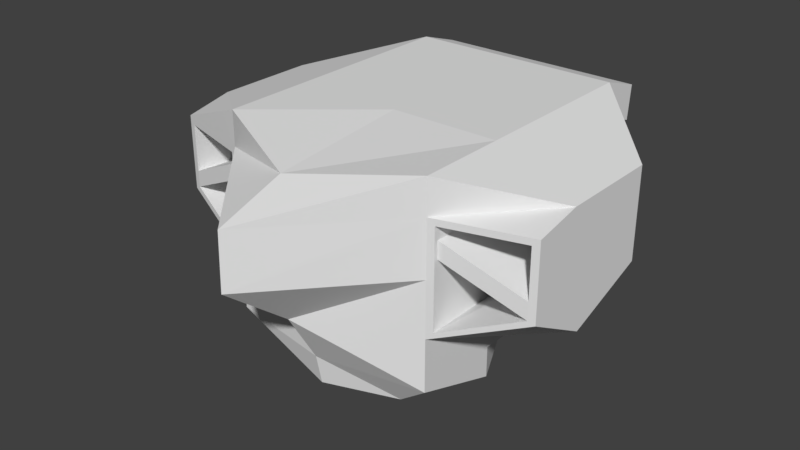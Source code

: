 # Source: viper-body.blend  (saved by Blender 2.79.0; exported with 4.5.12 LTS)
import bpy
from mathutils import Matrix  # noqa: F401  (used for matrix-valued properties, if any)

bpy.ops.wm.read_factory_settings(use_empty=True)
scene = bpy.context.scene
scene.name = 'Scene'

# ---- collections
col_collection_1 = bpy.data.collections.new('Collection 1'); scene.collection.children.link(col_collection_1)

# ---- materials (node trees are filled in below, after node groups)
mat_material = bpy.data.materials.new('Material')
mat_material.alpha_threshold = 0.0
mat_material.use_transparent_shadow = False
mat_material.roughness = 0.5
mat_material.line_color = (0.0, 0.0, 0.0, 1.0)

# ---- material node trees

# ---- world
world_world = bpy.data.worlds.new('World'); scene.world = world_world
world_world.color = (0.05088, 0.05088, 0.05088)
world_world.use_sun_shadow = False
world_world.sun_shadow_jitter_overblur = 0.0
world_world.cycles.sampling_method = 'MANUAL'

# ---- meshes
me_cube = bpy.data.meshes.new('Cube')
me_cube.from_pydata([(0.966, 1.612, -0.5632), (0.966, -0.4715, -0.5632), (-0.966, -0.4715, -0.5632), (-0.966, 1.612, -0.5632), (1.469, 2.154, 0.5824), (1.469, -0.6512, 0.5824), (-1.469, -0.6512, 0.5824), (-1.469, 2.154, 0.5824), (1.469, 0.5702, -0.5632), (2.824e-07, 2.154, -0.5632), (1.469, 2.154, -0.1383), (1.972e-08, -0.8134, -0.5632), (1.469, -0.6512, -0.1383), (-1.469, 0.5702, -0.5632), (-1.469, -0.6512, -0.1383), (-1.469, 2.154, -0.1383), (1.469, 0.5702, 0.5824), (3.699e-07, 2.154, 0.5824), (-7.682e-07, -1.324, 0.5824), (-1.469, 0.5702, 0.5824), (3.699e-07, 2.154, -0.1383), (-1.469, 0.5702, -0.1383), (-4.18e-07, -0.9009, -0.1383), (1.469, 0.5702, -0.1383), (1.073e-07, 0.5702, -0.5632), (1.469, -0.6512, 2.102), (-1.469, 2.967, 2.102), (-7.682e-07, -2.246, 2.102), (-1.469, -0.6512, 2.102), (1.469, 2.967, 2.102), (-2.672, 0.5702, 0.5824), (-2.672, 1.737, 0.9919), (-2.672, -0.3118, 1.076), (-2.672, 1.737, 2.102), (-2.672, 0.5702, 2.102), (-2.672, -0.3118, 2.102), (2.672, 0.5702, 0.5824), (2.672, -0.3118, 1.076), (2.672, 1.737, 0.9919), (2.672, -0.3118, 2.102), (2.672, 0.5702, 2.102), (2.672, 1.737, 2.102), (-1.469, 0.5702, 2.58), (-2.672, 0.5702, 2.231), (1.469, 0.5702, 2.58), (1.469, -0.6512, 2.58), (3.699e-07, 3.014, 2.58), (-1.469, 3.014, 2.58), (-7.682e-07, -1.324, 2.416), (-1.469, -0.6512, 2.58), (1.469, 3.014, 2.58), (-1.992e-07, 0.5702, 2.58), (2.672, 0.3349, 2.231), (-2.672, 1.737, 2.231), (-2.672, 0.3349, 2.231), (2.672, 0.5702, 2.231), (2.672, 1.737, 2.231), (-1.72, 2.073, 1.342), (-7.682e-07, -2.269, 1.342), (1.469, -0.6512, 1.342), (1.72, 2.073, 1.342), (-1.469, -0.6512, 1.342), (-2.672, 1.737, 1.342), (-2.672, 0.5702, 1.342), (-2.672, -0.3118, 1.342), (2.672, -0.3118, 1.342), (2.672, 1.737, 1.342), (2.672, 0.5702, 1.342), (-1.559, -0.6257, 1.355), (-1.559, -0.6257, 2.0), (-2.582, -0.3373, 1.355), (-2.582, -0.3373, 2.0), (-1.559, -0.6257, 0.7091), (-2.582, -0.3373, 1.128), (1.559, -0.6257, 1.353), (1.559, -0.6257, 2.016), (2.582, -0.3373, 2.016), (2.582, -0.3373, 1.353), (1.559, -0.6257, 0.6898), (2.582, -0.3373, 1.12), (-1.559, 1.256, 1.355), (-1.559, 1.256, 2.0), (-2.273, 1.544, 1.355), (-2.273, 1.544, 2.0), (-1.559, 1.256, 0.7091), (-2.273, 1.544, 1.128), (1.559, 1.256, 1.353), (1.559, 1.256, 2.016), (2.273, 1.544, 2.016), (2.273, 1.544, 1.353), (1.559, 1.256, 0.6898), (2.273, 1.544, 1.12), (1.405, -0.6088, 1.667), (1.405, -0.6088, 1.9), (1.405, 1.544, 1.61), (1.405, 1.544, 1.842), (-1.533, -0.525, 1.618), (-1.533, -0.525, 1.844), (-1.533, 1.544, 1.844), (-1.533, 1.544, 1.618), (-0.7344, 2.154, 0.5824), (0.7344, 2.154, 0.5824), (-1.72, 1.992, 0.8974), (-0.7344, 2.967, 2.102), (0.7344, 2.967, 2.102), (1.72, 2.334, 1.787), (3.699e-07, 2.224, 0.9623), (-2.672, 1.737, 1.167), (-2.071, 1.945, 0.7871), (-2.071, 2.238, 2.102), (2.672, 1.737, 1.722), (2.071, 1.945, 0.7871), (2.071, 2.238, 2.102), (-1.72, 2.334, 1.787), (1.72, 1.992, 0.8974), (3.699e-07, 2.744, 1.722), (-2.672, 1.737, 1.722), (2.672, 1.737, 1.167), (2.425, 1.747, 1.342), (-2.425, 1.747, 1.342), (0.86, 2.3, 1.342), (-0.86, 2.3, 1.342), (-0.86, 1.992, 0.8974), (0.86, 1.992, 0.8974), (-2.425, 1.878, 1.787), (2.071, 1.98, 1.065), (2.425, 1.878, 1.787), (-2.071, 1.98, 1.065), (0.7344, 2.744, 1.722), (-0.7344, 2.744, 1.722), (1.469, 3.57, 1.906), (1.469, 3.616, 2.384), (-0.7344, 3.57, 1.906), (-1.469, 3.57, 1.906), (0.7344, 3.57, 1.906), (5.7e-07, 3.57, 1.906), (5.7e-07, 3.616, 2.384), (-1.469, 3.616, 2.384), (0.7344, 3.242, 1.844), (-0.7344, 3.242, 1.844)], [], [(24, 11, 2, 13), (129, 113, 26, 103), (23, 16, 5, 12), (22, 18, 6, 14), (21, 19, 7, 15), (20, 9, 3, 15), (17, 20, 15, 7, 100), (4, 10, 20, 17, 101), (10, 0, 9, 20), (13, 21, 15, 3), (2, 14, 21, 13), (14, 6, 19, 21), (11, 22, 14, 2), (1, 12, 22, 11), (12, 5, 18, 22), (8, 23, 12, 1), (0, 10, 23, 8), (10, 4, 16, 23), (16, 4, 111, 38, 36), (7, 19, 30, 31, 108), (58, 59, 25, 27), (9, 24, 13, 3), (0, 8, 24, 9), (8, 1, 11, 24), (29, 104, 134, 130), (34, 35, 54, 43), (41, 112, 29, 50, 56), (39, 40, 55, 52), (33, 34, 43, 53), (47, 46, 136, 137), (61, 58, 27, 28), (25, 39, 52, 45), (62, 63, 34, 33, 116), (63, 64, 35, 34), (127, 108, 31, 107), (35, 28, 49, 54), (19, 6, 32, 30), (67, 66, 110, 41, 40), (65, 67, 40, 39), (126, 112, 41, 110), (6, 61, 68, 72), (27, 25, 45, 48), (5, 16, 36, 37), (51, 42, 49, 48), (44, 51, 48, 45), (50, 46, 51, 44), (46, 47, 42, 51), (49, 42, 43, 54), (44, 45, 52, 55), (42, 47, 53, 43), (50, 44, 55, 56), (40, 41, 56, 55), (103, 26, 133, 132), (28, 27, 48, 49), (26, 109, 33, 53, 47), (32, 6, 72, 73), (125, 118, 66, 117), (37, 36, 67, 65), (36, 38, 117, 66, 67), (35, 64, 70, 71), (124, 119, 62, 116), (30, 32, 64, 63), (31, 30, 63, 62, 107), (6, 18, 58, 61), (18, 5, 59, 58), (122, 102, 57, 121), (65, 39, 76, 77), (37, 65, 77, 79), (59, 5, 78, 74), (73, 72, 84, 85), (76, 75, 87, 88), (74, 78, 90, 86), (28, 35, 71, 69), (64, 32, 73, 70), (61, 28, 69, 68), (69, 71, 83, 81), (75, 74, 86, 87), (82, 70, 97, 98), (25, 59, 74, 75), (5, 37, 79, 78), (39, 25, 75, 76), (84, 80, 85), (83, 80, 81), (85, 80, 83, 82), (87, 86, 88), (88, 86, 91, 89), (91, 86, 90), (77, 89, 95, 93), (68, 69, 81, 80), (77, 76, 88, 89), (72, 68, 80, 84), (71, 70, 82, 83), (78, 79, 91, 90), (92, 93, 95, 94), (79, 77, 93, 92), (89, 91, 94, 95), (91, 79, 92, 94), (97, 96, 99, 98), (85, 82, 98, 99), (70, 73, 96, 97), (73, 85, 99, 96), (17, 100, 122, 106), (100, 7, 102, 122), (114, 123, 120, 60), (4, 101, 123, 114), (101, 17, 106, 123), (109, 124, 116, 33), (26, 113, 124, 109), (113, 57, 119, 124), (111, 125, 117, 38), (4, 114, 125, 111), (114, 60, 118, 125), (118, 126, 110, 66), (60, 105, 126, 118), (105, 29, 112, 126), (119, 127, 107, 62), (57, 102, 127, 119), (102, 7, 108, 127), (105, 128, 104, 29), (60, 120, 128, 105), (26, 47, 137, 133), (121, 57, 113, 129), (135, 132, 133, 137, 136), (130, 134, 135, 136, 131), (46, 50, 131, 136), (123, 106, 122, 121, 129, 115, 128, 120), (104, 128, 138, 134), (50, 29, 130, 131), (129, 103, 132, 139), (135, 134, 138, 128, 115, 129, 139, 132)])
me_cube.materials.append(mat_material)
me_cube.use_remesh_preserve_volume = False
me_cube.use_remesh_preserve_attributes = False
me_cube.use_mirror_vertex_groups = False
me_cube.update()
me_cylinder = bpy.data.meshes.new('Cylinder')
me_cylinder.from_pydata([(1.119e-08, 0.7911, -0.2195), (1.119e-08, 0.7911, 0.2195), (0.1543, 0.7759, -0.2195), (0.1543, 0.7759, 0.2195), (0.3027, 0.7308, -0.2195), (0.3027, 0.7308, 0.2195), (0.4395, 0.6577, -0.2195), (0.4395, 0.6577, 0.2195), (0.5594, 0.5594, -0.2195), (0.5594, 0.5594, 0.2195), (0.6577, 0.4395, -0.2195), (0.6577, 0.4395, 0.2195), (0.7308, 0.3027, -0.2195), (0.7308, 0.3027, 0.2195), (0.7759, 0.1543, -0.2195), (0.7759, 0.1543, 0.2195), (0.7911, 1.263e-07, -0.2195), (0.7911, 1.263e-07, 0.2195), (0.7759, -0.1543, -0.2195), (0.7759, -0.1543, 0.2195), (0.7308, -0.3027, -0.2195), (0.7308, -0.3027, 0.2195), (0.6577, -0.4395, -0.2195), (0.6577, -0.4395, 0.2195), (0.5594, -0.5594, -0.2195), (0.5594, -0.5594, 0.2195), (0.4395, -0.6577, -0.2195), (0.4395, -0.6577, 0.2195), (0.3027, -0.7308, -0.2195), (0.3027, -0.7308, 0.2195), (0.1543, -0.7759, -0.2195), (0.1543, -0.7759, 0.2195), (-2.466e-07, -0.7911, -0.2195), (-2.466e-07, -0.7911, 0.2195), (-0.1543, -0.7759, -0.2195), (-0.1543, -0.7759, 0.2195), (-0.3027, -0.7308, -0.2195), (-0.3027, -0.7308, 0.2195), (-0.4395, -0.6577, -0.2195), (-0.4395, -0.6577, 0.2195), (-0.5594, -0.5594, -0.2195), (-0.5594, -0.5594, 0.2195), (-0.6577, -0.4395, -0.2195), (-0.6577, -0.4395, 0.2195), (-0.7308, -0.3027, -0.2195), (-0.7308, -0.3027, 0.2195), (-0.7759, -0.1543, -0.2195), (-0.7759, -0.1543, 0.2195), (-0.7911, 8.304e-07, -0.2195), (-0.7911, 8.304e-07, 0.2195), (-0.7759, 0.1543, -0.2195), (-0.7759, 0.1543, 0.2195), (-0.7308, 0.3027, -0.2195), (-0.7308, 0.3027, 0.2195), (-0.6577, 0.4395, -0.2195), (-0.6577, 0.4395, 0.2195), (-0.5594, 0.5594, -0.2195), (-0.5594, 0.5594, 0.2195), (-0.4395, 0.6577, -0.2195), (-0.4395, 0.6577, 0.2195), (-0.3027, 0.7308, -0.2195), (-0.3027, 0.7308, 0.2195), (-0.1543, 0.7759, -0.2195), (-0.1543, 0.7759, 0.2195), (0.1023, 0.5142, 1.034), (3.772e-08, 0.5243, 1.034), (0.2006, 0.4844, 1.034), (0.2913, 0.4359, 1.034), (0.3707, 0.3707, 1.034), (0.4359, 0.2913, 1.034), (0.4844, 0.2006, 1.034), (0.5142, 0.1023, 1.034), (0.5243, 1.754e-07, 1.034), (0.5142, -0.1023, 1.034), (0.4844, -0.2006, 1.034), (0.4359, -0.2913, 1.034), (0.3707, -0.3707, 1.034), (0.2913, -0.4359, 1.034), (0.2006, -0.4844, 1.034), (0.1023, -0.5142, 1.034), (-1.331e-07, -0.5243, 1.034), (-0.1023, -0.5142, 1.034), (-0.2006, -0.4844, 1.034), (-0.2913, -0.4359, 1.034), (-0.3707, -0.3707, 1.034), (-0.4359, -0.2913, 1.034), (-0.4844, -0.2006, 1.034), (-0.5142, -0.1023, 1.034), (-0.5243, 6.421e-07, 1.034), (-0.5142, 0.1023, 1.034), (-0.4844, 0.2006, 1.034), (-0.4359, 0.2913, 1.034), (-0.3707, 0.3707, 1.034), (-0.2913, 0.4359, 1.034), (-0.2006, 0.4844, 1.034), (-0.1023, 0.5142, 1.034), (0.09609, 0.4831, 1.034), (4.04e-08, 0.4925, 1.034), (0.1885, 0.4551, 1.034), (0.2736, 0.4095, 1.034), (0.3483, 0.3483, 1.034), (0.4095, 0.2736, 1.034), (0.4551, 0.1885, 1.034), (0.4831, 0.09609, 1.034), (0.4925, 1.827e-07, 1.034), (0.4831, -0.09609, 1.034), (0.4551, -0.1885, 1.034), (0.4095, -0.2736, 1.034), (0.3483, -0.3483, 1.034), (0.2736, -0.4095, 1.034), (0.1885, -0.4551, 1.034), (0.09609, -0.4831, 1.034), (-1.201e-07, -0.4925, 1.034), (-0.09609, -0.4831, 1.034), (-0.1885, -0.4551, 1.034), (-0.2736, -0.4095, 1.034), (-0.3483, -0.3483, 1.034), (-0.4095, -0.2736, 1.034), (-0.4551, -0.1885, 1.034), (-0.4831, -0.09609, 1.034), (-0.4925, 6.211e-07, 1.034), (-0.4831, 0.09609, 1.034), (-0.4551, 0.1885, 1.034), (-0.4095, 0.2736, 1.034), (-0.3483, 0.3483, 1.034), (-0.2736, 0.4095, 1.034), (-0.1885, 0.4551, 1.034), (-0.09609, 0.4831, 1.034), (0.09609, 0.4831, 0.3006), (4.04e-08, 0.4925, 0.3006), (0.1885, 0.4551, 0.3006), (0.2736, 0.4095, 0.3006), (0.3483, 0.3483, 0.3006), (0.4095, 0.2736, 0.3006), (0.4551, 0.1885, 0.3006), (0.4831, 0.09609, 0.3006), (0.4925, 1.827e-07, 0.3006), (0.4831, -0.09609, 0.3006), (0.4551, -0.1885, 0.3006), (0.4095, -0.2736, 0.3006), (0.3483, -0.3483, 0.3006), (0.2736, -0.4095, 0.3006), (0.1885, -0.4551, 0.3006), (0.09609, -0.4831, 0.3006), (-1.201e-07, -0.4925, 0.3006), (-0.09609, -0.4831, 0.3006), (-0.1885, -0.4551, 0.3006), (-0.2736, -0.4095, 0.3006), (-0.3483, -0.3483, 0.3006), (-0.4095, -0.2736, 0.3006), (-0.4551, -0.1885, 0.3006), (-0.4831, -0.09609, 0.3006), (-0.4925, 6.211e-07, 0.3006), (-0.4831, 0.09609, 0.3006), (-0.4551, 0.1885, 0.3006), (-0.4095, 0.2736, 0.3006), (-0.3483, 0.3483, 0.3006), (-0.2736, 0.4095, 0.3006), (-0.1885, 0.4551, 0.3006), (-0.09609, 0.4831, 0.3006), (0.04202, 0.2113, 0.3006), (7.544e-08, 0.2154, 0.3006), (0.08243, 0.199, 0.3006), (0.1197, 0.1791, 0.3006), (0.1523, 0.1523, 0.3006), (0.1791, 0.1197, 0.3006), (0.199, 0.08243, 0.3006), (0.2113, 0.04202, 0.3006), (0.2154, 2.523e-07, 0.3006), (0.2113, -0.04202, 0.3006), (0.199, -0.08243, 0.3006), (0.1791, -0.1197, 0.3006), (0.1523, -0.1523, 0.3006), (0.1197, -0.1791, 0.3006), (0.08243, -0.199, 0.3006), (0.04202, -0.2113, 0.3006), (5.258e-09, -0.2154, 0.3006), (-0.04202, -0.2113, 0.3006), (-0.08243, -0.199, 0.3006), (-0.1197, -0.1791, 0.3006), (-0.1523, -0.1523, 0.3006), (-0.1791, -0.1197, 0.3006), (-0.199, -0.08243, 0.3006), (-0.2113, -0.04202, 0.3006), (-0.2154, 4.44e-07, 0.3006), (-0.2113, 0.04202, 0.3006), (-0.199, 0.08243, 0.3006), (-0.1791, 0.1197, 0.3006), (-0.1523, 0.1523, 0.3006), (-0.1197, 0.1791, 0.3006), (-0.08243, 0.199, 0.3006), (-0.04202, 0.2113, 0.3006), (0.03007, 0.1512, 0.9709), (8.332e-08, 0.1541, 0.9709), (0.05899, 0.1424, 0.9709), (0.08564, 0.1282, 0.9709), (0.109, 0.109, 0.9709), (0.1282, 0.08564, 0.9709), (0.1424, 0.05899, 0.9709), (0.1512, 0.03007, 0.9709), (0.1541, 2.682e-07, 0.9709), (0.1512, -0.03007, 0.9709), (0.1424, -0.05899, 0.9709), (0.1282, -0.08564, 0.9709), (0.109, -0.109, 0.9709), (0.08564, -0.1282, 0.9709), (0.05899, -0.1424, 0.9709), (0.03007, -0.1512, 0.9709), (3.31e-08, -0.1541, 0.9709), (-0.03007, -0.1512, 0.9709), (-0.05899, -0.1424, 0.9709), (-0.08564, -0.1282, 0.9709), (-0.109, -0.109, 0.9709), (-0.1282, -0.08564, 0.9709), (-0.1424, -0.05899, 0.9709), (-0.1512, -0.03007, 0.9709), (-0.1541, 4.054e-07, 0.9709), (-0.1512, 0.03007, 0.9709), (-0.1424, 0.05899, 0.9709), (-0.1282, 0.08564, 0.9709), (-0.109, 0.109, 0.9709), (-0.08564, 0.1282, 0.9709), (-0.05899, 0.1424, 0.9709), (-0.03007, 0.1512, 0.9709), (0.01972, 0.09913, 1.05), (9.147e-08, 0.1011, 1.05), (0.03868, 0.09338, 1.05), (0.05615, 0.08404, 1.05), (0.07147, 0.07147, 1.05), (0.08404, 0.05615, 1.05), (0.09338, 0.03868, 1.05), (0.09913, 0.01972, 1.05), (0.1011, 2.82e-07, 1.05), (0.09913, -0.01972, 1.05), (0.09338, -0.03868, 1.05), (0.08404, -0.05615, 1.05), (0.07147, -0.07147, 1.05), (0.05615, -0.08404, 1.05), (0.03868, -0.09338, 1.05), (0.01972, -0.09913, 1.05), (5.854e-08, -0.1011, 1.05), (-0.01972, -0.09913, 1.05), (-0.03868, -0.09338, 1.05), (-0.05615, -0.08404, 1.05), (-0.07147, -0.07147, 1.05), (-0.08404, -0.05615, 1.05), (-0.09338, -0.03868, 1.05), (-0.09913, -0.01972, 1.05), (-0.1011, 3.72e-07, 1.05), (-0.09913, 0.01972, 1.05), (-0.09338, 0.03868, 1.05), (-0.08404, 0.05615, 1.05), (-0.07147, 0.07147, 1.05), (-0.05615, 0.08404, 1.05), (-0.03868, 0.09338, 1.05), (-0.01972, 0.09913, 1.05), (0.01162, 0.0584, 1.084), (9.555e-08, 0.05955, 1.084), (0.02279, 0.05501, 1.084), (0.03308, 0.04951, 1.084), (0.04211, 0.04211, 1.084), (0.04951, 0.03308, 1.084), (0.05501, 0.02279, 1.084), (0.0584, 0.01162, 1.084), (0.05955, 2.906e-07, 1.084), (0.0584, -0.01162, 1.084), (0.05501, -0.02279, 1.084), (0.04951, -0.03308, 1.084), (0.04211, -0.0421, 1.084), (0.03308, -0.04951, 1.084), (0.02279, -0.05501, 1.084), (0.01162, -0.0584, 1.084), (7.615e-08, -0.05955, 1.084), (-0.01162, -0.0584, 1.084), (-0.02279, -0.05501, 1.084), (-0.03308, -0.04951, 1.084), (-0.04211, -0.0421, 1.084), (-0.04951, -0.03308, 1.084), (-0.05501, -0.02279, 1.084), (-0.0584, -0.01162, 1.084), (-0.05955, 3.436e-07, 1.084), (-0.0584, 0.01162, 1.084), (-0.05501, 0.02279, 1.084), (-0.04951, 0.03308, 1.084), (-0.0421, 0.04211, 1.084), (-0.03308, 0.04951, 1.084), (-0.02279, 0.05501, 1.084), (-0.01162, 0.0584, 1.084), (0.003862, 0.01942, 1.112), (9.716e-08, 0.0198, 1.112), (0.007576, 0.01829, 1.112), (0.011, 0.01646, 1.112), (0.014, 0.014, 1.112), (0.01646, 0.011, 1.112), (0.01829, 0.007576, 1.112), (0.01942, 0.003862, 1.112), (0.0198, 2.985e-07, 1.112), (0.01942, -0.003862, 1.112), (0.01829, -0.007575, 1.112), (0.01646, -0.011, 1.112), (0.014, -0.014, 1.112), (0.011, -0.01646, 1.112), (0.007576, -0.01829, 1.112), (0.003862, -0.01942, 1.112), (9.071e-08, -0.0198, 1.112), (-0.003862, -0.01942, 1.112), (-0.007576, -0.01829, 1.112), (-0.011, -0.01646, 1.112), (-0.014, -0.014, 1.112), (-0.01646, -0.011, 1.112), (-0.01829, -0.007575, 1.112), (-0.01942, -0.003862, 1.112), (-0.0198, 3.161e-07, 1.112), (-0.01942, 0.003862, 1.112), (-0.01829, 0.007576, 1.112), (-0.01646, 0.011, 1.112), (-0.014, 0.014, 1.112), (-0.011, 0.01646, 1.112), (-0.007576, 0.01829, 1.112), (-0.003862, 0.01942, 1.112)], [], [(0, 1, 3, 2), (2, 3, 5, 4), (4, 5, 7, 6), (6, 7, 9, 8), (8, 9, 11, 10), (10, 11, 13, 12), (12, 13, 15, 14), (14, 15, 17, 16), (16, 17, 19, 18), (18, 19, 21, 20), (20, 21, 23, 22), (22, 23, 25, 24), (24, 25, 27, 26), (26, 27, 29, 28), (28, 29, 31, 30), (30, 31, 33, 32), (32, 33, 35, 34), (34, 35, 37, 36), (36, 37, 39, 38), (38, 39, 41, 40), (40, 41, 43, 42), (42, 43, 45, 44), (44, 45, 47, 46), (46, 47, 49, 48), (48, 49, 51, 50), (50, 51, 53, 52), (52, 53, 55, 54), (54, 55, 57, 56), (56, 57, 59, 58), (58, 59, 61, 60), (5, 3, 64, 66), (60, 61, 63, 62), (62, 63, 1, 0), (0, 2, 4, 6, 8, 10, 12, 14, 16, 18, 20, 22, 24, 26, 28, 30, 32, 34, 36, 38, 40, 42, 44, 46, 48, 50, 52, 54, 56, 58, 60, 62), (94, 93, 125, 126), (23, 21, 74, 75), (41, 39, 83, 84), (59, 57, 92, 93), (15, 13, 70, 71), (33, 31, 79, 80), (51, 49, 88, 89), (7, 5, 66, 67), (25, 23, 75, 76), (43, 41, 84, 85), (61, 59, 93, 94), (17, 15, 71, 72), (35, 33, 80, 81), (53, 51, 89, 90), (9, 7, 67, 68), (27, 25, 76, 77), (45, 43, 85, 86), (63, 61, 94, 95), (19, 17, 72, 73), (37, 35, 81, 82), (55, 53, 90, 91), (11, 9, 68, 69), (29, 27, 77, 78), (47, 45, 86, 87), (3, 1, 65, 64), (1, 63, 95, 65), (21, 19, 73, 74), (39, 37, 82, 83), (57, 55, 91, 92), (13, 11, 69, 70), (31, 29, 78, 79), (49, 47, 87, 88), (116, 115, 147, 148), (81, 80, 112, 113), (68, 67, 99, 100), (95, 94, 126, 127), (82, 81, 113, 114), (69, 68, 100, 101), (65, 95, 127, 97), (83, 82, 114, 115), (70, 69, 101, 102), (84, 83, 115, 116), (71, 70, 102, 103), (85, 84, 116, 117), (72, 71, 103, 104), (86, 85, 117, 118), (73, 72, 104, 105), (87, 86, 118, 119), (74, 73, 105, 106), (88, 87, 119, 120), (75, 74, 106, 107), (89, 88, 120, 121), (76, 75, 107, 108), (90, 89, 121, 122), (77, 76, 108, 109), (91, 90, 122, 123), (78, 77, 109, 110), (64, 65, 97, 96), (92, 91, 123, 124), (79, 78, 110, 111), (66, 64, 96, 98), (93, 92, 124, 125), (80, 79, 111, 112), (67, 66, 98, 99), (151, 150, 182, 183), (103, 102, 134, 135), (117, 116, 148, 149), (104, 103, 135, 136), (118, 117, 149, 150), (105, 104, 136, 137), (119, 118, 150, 151), (106, 105, 137, 138), (120, 119, 151, 152), (107, 106, 138, 139), (121, 120, 152, 153), (108, 107, 139, 140), (122, 121, 153, 154), (109, 108, 140, 141), (123, 122, 154, 155), (110, 109, 141, 142), (96, 97, 129, 128), (124, 123, 155, 156), (111, 110, 142, 143), (98, 96, 128, 130), (125, 124, 156, 157), (112, 111, 143, 144), (99, 98, 130, 131), (126, 125, 157, 158), (113, 112, 144, 145), (100, 99, 131, 132), (127, 126, 158, 159), (114, 113, 145, 146), (101, 100, 132, 133), (97, 127, 159, 129), (115, 114, 146, 147), (102, 101, 133, 134), (186, 185, 217, 218), (138, 137, 169, 170), (152, 151, 183, 184), (139, 138, 170, 171), (153, 152, 184, 185), (140, 139, 171, 172), (154, 153, 185, 186), (141, 140, 172, 173), (155, 154, 186, 187), (142, 141, 173, 174), (128, 129, 161, 160), (156, 155, 187, 188), (143, 142, 174, 175), (130, 128, 160, 162), (157, 156, 188, 189), (144, 143, 175, 176), (131, 130, 162, 163), (158, 157, 189, 190), (145, 144, 176, 177), (132, 131, 163, 164), (159, 158, 190, 191), (146, 145, 177, 178), (133, 132, 164, 165), (129, 159, 191, 161), (147, 146, 178, 179), (134, 133, 165, 166), (148, 147, 179, 180), (135, 134, 166, 167), (149, 148, 180, 181), (136, 135, 167, 168), (150, 149, 181, 182), (137, 136, 168, 169), (194, 192, 224, 226), (173, 172, 204, 205), (187, 186, 218, 219), (174, 173, 205, 206), (160, 161, 193, 192), (188, 187, 219, 220), (175, 174, 206, 207), (162, 160, 192, 194), (189, 188, 220, 221), (176, 175, 207, 208), (163, 162, 194, 195), (190, 189, 221, 222), (177, 176, 208, 209), (164, 163, 195, 196), (191, 190, 222, 223), (178, 177, 209, 210), (165, 164, 196, 197), (161, 191, 223, 193), (179, 178, 210, 211), (166, 165, 197, 198), (180, 179, 211, 212), (167, 166, 198, 199), (181, 180, 212, 213), (168, 167, 199, 200), (182, 181, 213, 214), (169, 168, 200, 201), (183, 182, 214, 215), (170, 169, 201, 202), (184, 183, 215, 216), (171, 170, 202, 203), (185, 184, 216, 217), (172, 171, 203, 204), (229, 228, 260, 261), (221, 220, 252, 253), (208, 207, 239, 240), (195, 194, 226, 227), (222, 221, 253, 254), (209, 208, 240, 241), (196, 195, 227, 228), (223, 222, 254, 255), (210, 209, 241, 242), (197, 196, 228, 229), (193, 223, 255, 225), (211, 210, 242, 243), (198, 197, 229, 230), (212, 211, 243, 244), (199, 198, 230, 231), (213, 212, 244, 245), (200, 199, 231, 232), (214, 213, 245, 246), (201, 200, 232, 233), (215, 214, 246, 247), (202, 201, 233, 234), (216, 215, 247, 248), (203, 202, 234, 235), (217, 216, 248, 249), (204, 203, 235, 236), (218, 217, 249, 250), (205, 204, 236, 237), (219, 218, 250, 251), (206, 205, 237, 238), (192, 193, 225, 224), (220, 219, 251, 252), (207, 206, 238, 239), (264, 263, 295, 296), (225, 255, 287, 257), (243, 242, 274, 275), (230, 229, 261, 262), (244, 243, 275, 276), (231, 230, 262, 263), (245, 244, 276, 277), (232, 231, 263, 264), (246, 245, 277, 278), (233, 232, 264, 265), (247, 246, 278, 279), (234, 233, 265, 266), (248, 247, 279, 280), (235, 234, 266, 267), (249, 248, 280, 281), (236, 235, 267, 268), (250, 249, 281, 282), (237, 236, 268, 269), (251, 250, 282, 283), (238, 237, 269, 270), (224, 225, 257, 256), (252, 251, 283, 284), (239, 238, 270, 271), (226, 224, 256, 258), (253, 252, 284, 285), (240, 239, 271, 272), (227, 226, 258, 259), (254, 253, 285, 286), (241, 240, 272, 273), (228, 227, 259, 260), (255, 254, 286, 287), (242, 241, 273, 274), (288, 289, 319, 318, 317, 316, 315, 314, 313, 312, 311, 310, 309, 308, 307, 306, 305, 304, 303, 302, 301, 300, 299, 298, 297, 296, 295, 294, 293, 292, 291, 290), (278, 277, 309, 310), (265, 264, 296, 297), (279, 278, 310, 311), (266, 265, 297, 298), (280, 279, 311, 312), (267, 266, 298, 299), (281, 280, 312, 313), (268, 267, 299, 300), (282, 281, 313, 314), (269, 268, 300, 301), (283, 282, 314, 315), (270, 269, 301, 302), (256, 257, 289, 288), (284, 283, 315, 316), (271, 270, 302, 303), (258, 256, 288, 290), (285, 284, 316, 317), (272, 271, 303, 304), (259, 258, 290, 291), (286, 285, 317, 318), (273, 272, 304, 305), (260, 259, 291, 292), (287, 286, 318, 319), (274, 273, 305, 306), (261, 260, 292, 293), (257, 287, 319, 289), (275, 274, 306, 307), (262, 261, 293, 294), (276, 275, 307, 308), (263, 262, 294, 295), (277, 276, 308, 309)])
me_cylinder.use_remesh_preserve_volume = False
me_cylinder.use_remesh_preserve_attributes = False
me_cylinder.use_mirror_vertex_groups = False
me_cylinder.update()
me_cylinder_001 = bpy.data.meshes.new('Cylinder.001')
me_cylinder_001.from_pydata([(1.119e-08, 0.7911, -0.2195), (1.119e-08, 0.7911, 0.2195), (0.1543, 0.7759, -0.2195), (0.1543, 0.7759, 0.2195), (0.3027, 0.7308, -0.2195), (0.3027, 0.7308, 0.2195), (0.4395, 0.6577, -0.2195), (0.4395, 0.6577, 0.2195), (0.5594, 0.5594, -0.2195), (0.5594, 0.5594, 0.2195), (0.6577, 0.4395, -0.2195), (0.6577, 0.4395, 0.2195), (0.7308, 0.3027, -0.2195), (0.7308, 0.3027, 0.2195), (0.7759, 0.1543, -0.2195), (0.7759, 0.1543, 0.2195), (0.7911, 1.263e-07, -0.2195), (0.7911, 1.263e-07, 0.2195), (0.7759, -0.1543, -0.2195), (0.7759, -0.1543, 0.2195), (0.7308, -0.3027, -0.2195), (0.7308, -0.3027, 0.2195), (0.6577, -0.4395, -0.2195), (0.6577, -0.4395, 0.2195), (0.5594, -0.5594, -0.2195), (0.5594, -0.5594, 0.2195), (0.4395, -0.6577, -0.2195), (0.4395, -0.6577, 0.2195), (0.3027, -0.7308, -0.2195), (0.3027, -0.7308, 0.2195), (0.1543, -0.7759, -0.2195), (0.1543, -0.7759, 0.2195), (-2.466e-07, -0.7911, -0.2195), (-2.466e-07, -0.7911, 0.2195), (-0.1543, -0.7759, -0.2195), (-0.1543, -0.7759, 0.2195), (-0.3027, -0.7308, -0.2195), (-0.3027, -0.7308, 0.2195), (-0.4395, -0.6577, -0.2195), (-0.4395, -0.6577, 0.2195), (-0.5594, -0.5594, -0.2195), (-0.5594, -0.5594, 0.2195), (-0.6577, -0.4395, -0.2195), (-0.6577, -0.4395, 0.2195), (-0.7308, -0.3027, -0.2195), (-0.7308, -0.3027, 0.2195), (-0.7759, -0.1543, -0.2195), (-0.7759, -0.1543, 0.2195), (-0.7911, 8.304e-07, -0.2195), (-0.7911, 8.304e-07, 0.2195), (-0.7759, 0.1543, -0.2195), (-0.7759, 0.1543, 0.2195), (-0.7308, 0.3027, -0.2195), (-0.7308, 0.3027, 0.2195), (-0.6577, 0.4395, -0.2195), (-0.6577, 0.4395, 0.2195), (-0.5594, 0.5594, -0.2195), (-0.5594, 0.5594, 0.2195), (-0.4395, 0.6577, -0.2195), (-0.4395, 0.6577, 0.2195), (-0.3027, 0.7308, -0.2195), (-0.3027, 0.7308, 0.2195), (-0.1543, 0.7759, -0.2195), (-0.1543, 0.7759, 0.2195), (0.1023, 0.5142, 1.034), (3.772e-08, 0.5243, 1.034), (0.2006, 0.4844, 1.034), (0.2913, 0.4359, 1.034), (0.3707, 0.3707, 1.034), (0.4359, 0.2913, 1.034), (0.4844, 0.2006, 1.034), (0.5142, 0.1023, 1.034), (0.5243, 1.754e-07, 1.034), (0.5142, -0.1023, 1.034), (0.4844, -0.2006, 1.034), (0.4359, -0.2913, 1.034), (0.3707, -0.3707, 1.034), (0.2913, -0.4359, 1.034), (0.2006, -0.4844, 1.034), (0.1023, -0.5142, 1.034), (-1.331e-07, -0.5243, 1.034), (-0.1023, -0.5142, 1.034), (-0.2006, -0.4844, 1.034), (-0.2913, -0.4359, 1.034), (-0.3707, -0.3707, 1.034), (-0.4359, -0.2913, 1.034), (-0.4844, -0.2006, 1.034), (-0.5142, -0.1023, 1.034), (-0.5243, 6.421e-07, 1.034), (-0.5142, 0.1023, 1.034), (-0.4844, 0.2006, 1.034), (-0.4359, 0.2913, 1.034), (-0.3707, 0.3707, 1.034), (-0.2913, 0.4359, 1.034), (-0.2006, 0.4844, 1.034), (-0.1023, 0.5142, 1.034), (0.09609, 0.4831, 1.034), (4.04e-08, 0.4925, 1.034), (0.1885, 0.4551, 1.034), (0.2736, 0.4095, 1.034), (0.3483, 0.3483, 1.034), (0.4095, 0.2736, 1.034), (0.4551, 0.1885, 1.034), (0.4831, 0.09609, 1.034), (0.4925, 1.827e-07, 1.034), (0.4831, -0.09609, 1.034), (0.4551, -0.1885, 1.034), (0.4095, -0.2736, 1.034), (0.3483, -0.3483, 1.034), (0.2736, -0.4095, 1.034), (0.1885, -0.4551, 1.034), (0.09609, -0.4831, 1.034), (-1.201e-07, -0.4925, 1.034), (-0.09609, -0.4831, 1.034), (-0.1885, -0.4551, 1.034), (-0.2736, -0.4095, 1.034), (-0.3483, -0.3483, 1.034), (-0.4095, -0.2736, 1.034), (-0.4551, -0.1885, 1.034), (-0.4831, -0.09609, 1.034), (-0.4925, 6.211e-07, 1.034), (-0.4831, 0.09609, 1.034), (-0.4551, 0.1885, 1.034), (-0.4095, 0.2736, 1.034), (-0.3483, 0.3483, 1.034), (-0.2736, 0.4095, 1.034), (-0.1885, 0.4551, 1.034), (-0.09609, 0.4831, 1.034), (0.09609, 0.4831, 0.3006), (4.04e-08, 0.4925, 0.3006), (0.1885, 0.4551, 0.3006), (0.2736, 0.4095, 0.3006), (0.3483, 0.3483, 0.3006), (0.4095, 0.2736, 0.3006), (0.4551, 0.1885, 0.3006), (0.4831, 0.09609, 0.3006), (0.4925, 1.827e-07, 0.3006), (0.4831, -0.09609, 0.3006), (0.4551, -0.1885, 0.3006), (0.4095, -0.2736, 0.3006), (0.3483, -0.3483, 0.3006), (0.2736, -0.4095, 0.3006), (0.1885, -0.4551, 0.3006), (0.09609, -0.4831, 0.3006), (-1.201e-07, -0.4925, 0.3006), (-0.09609, -0.4831, 0.3006), (-0.1885, -0.4551, 0.3006), (-0.2736, -0.4095, 0.3006), (-0.3483, -0.3483, 0.3006), (-0.4095, -0.2736, 0.3006), (-0.4551, -0.1885, 0.3006), (-0.4831, -0.09609, 0.3006), (-0.4925, 6.211e-07, 0.3006), (-0.4831, 0.09609, 0.3006), (-0.4551, 0.1885, 0.3006), (-0.4095, 0.2736, 0.3006), (-0.3483, 0.3483, 0.3006), (-0.2736, 0.4095, 0.3006), (-0.1885, 0.4551, 0.3006), (-0.09609, 0.4831, 0.3006), (0.04202, 0.2113, 0.3006), (7.544e-08, 0.2154, 0.3006), (0.08243, 0.199, 0.3006), (0.1197, 0.1791, 0.3006), (0.1523, 0.1523, 0.3006), (0.1791, 0.1197, 0.3006), (0.199, 0.08243, 0.3006), (0.2113, 0.04202, 0.3006), (0.2154, 2.523e-07, 0.3006), (0.2113, -0.04202, 0.3006), (0.199, -0.08243, 0.3006), (0.1791, -0.1197, 0.3006), (0.1523, -0.1523, 0.3006), (0.1197, -0.1791, 0.3006), (0.08243, -0.199, 0.3006), (0.04202, -0.2113, 0.3006), (5.258e-09, -0.2154, 0.3006), (-0.04202, -0.2113, 0.3006), (-0.08243, -0.199, 0.3006), (-0.1197, -0.1791, 0.3006), (-0.1523, -0.1523, 0.3006), (-0.1791, -0.1197, 0.3006), (-0.199, -0.08243, 0.3006), (-0.2113, -0.04202, 0.3006), (-0.2154, 4.44e-07, 0.3006), (-0.2113, 0.04202, 0.3006), (-0.199, 0.08243, 0.3006), (-0.1791, 0.1197, 0.3006), (-0.1523, 0.1523, 0.3006), (-0.1197, 0.1791, 0.3006), (-0.08243, 0.199, 0.3006), (-0.04202, 0.2113, 0.3006), (0.03007, 0.1512, 0.9709), (8.332e-08, 0.1541, 0.9709), (0.05899, 0.1424, 0.9709), (0.08564, 0.1282, 0.9709), (0.109, 0.109, 0.9709), (0.1282, 0.08564, 0.9709), (0.1424, 0.05899, 0.9709), (0.1512, 0.03007, 0.9709), (0.1541, 2.682e-07, 0.9709), (0.1512, -0.03007, 0.9709), (0.1424, -0.05899, 0.9709), (0.1282, -0.08564, 0.9709), (0.109, -0.109, 0.9709), (0.08564, -0.1282, 0.9709), (0.05899, -0.1424, 0.9709), (0.03007, -0.1512, 0.9709), (3.31e-08, -0.1541, 0.9709), (-0.03007, -0.1512, 0.9709), (-0.05899, -0.1424, 0.9709), (-0.08564, -0.1282, 0.9709), (-0.109, -0.109, 0.9709), (-0.1282, -0.08564, 0.9709), (-0.1424, -0.05899, 0.9709), (-0.1512, -0.03007, 0.9709), (-0.1541, 4.054e-07, 0.9709), (-0.1512, 0.03007, 0.9709), (-0.1424, 0.05899, 0.9709), (-0.1282, 0.08564, 0.9709), (-0.109, 0.109, 0.9709), (-0.08564, 0.1282, 0.9709), (-0.05899, 0.1424, 0.9709), (-0.03007, 0.1512, 0.9709), (0.01972, 0.09913, 1.05), (9.147e-08, 0.1011, 1.05), (0.03868, 0.09338, 1.05), (0.05615, 0.08404, 1.05), (0.07147, 0.07147, 1.05), (0.08404, 0.05615, 1.05), (0.09338, 0.03868, 1.05), (0.09913, 0.01972, 1.05), (0.1011, 2.82e-07, 1.05), (0.09913, -0.01972, 1.05), (0.09338, -0.03868, 1.05), (0.08404, -0.05615, 1.05), (0.07147, -0.07147, 1.05), (0.05615, -0.08404, 1.05), (0.03868, -0.09338, 1.05), (0.01972, -0.09913, 1.05), (5.854e-08, -0.1011, 1.05), (-0.01972, -0.09913, 1.05), (-0.03868, -0.09338, 1.05), (-0.05615, -0.08404, 1.05), (-0.07147, -0.07147, 1.05), (-0.08404, -0.05615, 1.05), (-0.09338, -0.03868, 1.05), (-0.09913, -0.01972, 1.05), (-0.1011, 3.72e-07, 1.05), (-0.09913, 0.01972, 1.05), (-0.09338, 0.03868, 1.05), (-0.08404, 0.05615, 1.05), (-0.07147, 0.07147, 1.05), (-0.05615, 0.08404, 1.05), (-0.03868, 0.09338, 1.05), (-0.01972, 0.09913, 1.05), (0.01162, 0.0584, 1.084), (9.555e-08, 0.05955, 1.084), (0.02279, 0.05501, 1.084), (0.03308, 0.04951, 1.084), (0.04211, 0.04211, 1.084), (0.04951, 0.03308, 1.084), (0.05501, 0.02279, 1.084), (0.0584, 0.01162, 1.084), (0.05955, 2.906e-07, 1.084), (0.0584, -0.01162, 1.084), (0.05501, -0.02279, 1.084), (0.04951, -0.03308, 1.084), (0.04211, -0.0421, 1.084), (0.03308, -0.04951, 1.084), (0.02279, -0.05501, 1.084), (0.01162, -0.0584, 1.084), (7.615e-08, -0.05955, 1.084), (-0.01162, -0.0584, 1.084), (-0.02279, -0.05501, 1.084), (-0.03308, -0.04951, 1.084), (-0.04211, -0.0421, 1.084), (-0.04951, -0.03308, 1.084), (-0.05501, -0.02279, 1.084), (-0.0584, -0.01162, 1.084), (-0.05955, 3.436e-07, 1.084), (-0.0584, 0.01162, 1.084), (-0.05501, 0.02279, 1.084), (-0.04951, 0.03308, 1.084), (-0.0421, 0.04211, 1.084), (-0.03308, 0.04951, 1.084), (-0.02279, 0.05501, 1.084), (-0.01162, 0.0584, 1.084), (0.003862, 0.01942, 1.112), (9.716e-08, 0.0198, 1.112), (0.007576, 0.01829, 1.112), (0.011, 0.01646, 1.112), (0.014, 0.014, 1.112), (0.01646, 0.011, 1.112), (0.01829, 0.007576, 1.112), (0.01942, 0.003862, 1.112), (0.0198, 2.985e-07, 1.112), (0.01942, -0.003862, 1.112), (0.01829, -0.007575, 1.112), (0.01646, -0.011, 1.112), (0.014, -0.014, 1.112), (0.011, -0.01646, 1.112), (0.007576, -0.01829, 1.112), (0.003862, -0.01942, 1.112), (9.071e-08, -0.0198, 1.112), (-0.003862, -0.01942, 1.112), (-0.007576, -0.01829, 1.112), (-0.011, -0.01646, 1.112), (-0.014, -0.014, 1.112), (-0.01646, -0.011, 1.112), (-0.01829, -0.007575, 1.112), (-0.01942, -0.003862, 1.112), (-0.0198, 3.161e-07, 1.112), (-0.01942, 0.003862, 1.112), (-0.01829, 0.007576, 1.112), (-0.01646, 0.011, 1.112), (-0.014, 0.014, 1.112), (-0.011, 0.01646, 1.112), (-0.007576, 0.01829, 1.112), (-0.003862, 0.01942, 1.112)], [], [(0, 1, 3, 2), (2, 3, 5, 4), (4, 5, 7, 6), (6, 7, 9, 8), (8, 9, 11, 10), (10, 11, 13, 12), (12, 13, 15, 14), (14, 15, 17, 16), (16, 17, 19, 18), (18, 19, 21, 20), (20, 21, 23, 22), (22, 23, 25, 24), (24, 25, 27, 26), (26, 27, 29, 28), (28, 29, 31, 30), (30, 31, 33, 32), (32, 33, 35, 34), (34, 35, 37, 36), (36, 37, 39, 38), (38, 39, 41, 40), (40, 41, 43, 42), (42, 43, 45, 44), (44, 45, 47, 46), (46, 47, 49, 48), (48, 49, 51, 50), (50, 51, 53, 52), (52, 53, 55, 54), (54, 55, 57, 56), (56, 57, 59, 58), (58, 59, 61, 60), (5, 3, 64, 66), (60, 61, 63, 62), (62, 63, 1, 0), (0, 2, 4, 6, 8, 10, 12, 14, 16, 18, 20, 22, 24, 26, 28, 30, 32, 34, 36, 38, 40, 42, 44, 46, 48, 50, 52, 54, 56, 58, 60, 62), (94, 93, 125, 126), (23, 21, 74, 75), (41, 39, 83, 84), (59, 57, 92, 93), (15, 13, 70, 71), (33, 31, 79, 80), (51, 49, 88, 89), (7, 5, 66, 67), (25, 23, 75, 76), (43, 41, 84, 85), (61, 59, 93, 94), (17, 15, 71, 72), (35, 33, 80, 81), (53, 51, 89, 90), (9, 7, 67, 68), (27, 25, 76, 77), (45, 43, 85, 86), (63, 61, 94, 95), (19, 17, 72, 73), (37, 35, 81, 82), (55, 53, 90, 91), (11, 9, 68, 69), (29, 27, 77, 78), (47, 45, 86, 87), (3, 1, 65, 64), (1, 63, 95, 65), (21, 19, 73, 74), (39, 37, 82, 83), (57, 55, 91, 92), (13, 11, 69, 70), (31, 29, 78, 79), (49, 47, 87, 88), (116, 115, 147, 148), (81, 80, 112, 113), (68, 67, 99, 100), (95, 94, 126, 127), (82, 81, 113, 114), (69, 68, 100, 101), (65, 95, 127, 97), (83, 82, 114, 115), (70, 69, 101, 102), (84, 83, 115, 116), (71, 70, 102, 103), (85, 84, 116, 117), (72, 71, 103, 104), (86, 85, 117, 118), (73, 72, 104, 105), (87, 86, 118, 119), (74, 73, 105, 106), (88, 87, 119, 120), (75, 74, 106, 107), (89, 88, 120, 121), (76, 75, 107, 108), (90, 89, 121, 122), (77, 76, 108, 109), (91, 90, 122, 123), (78, 77, 109, 110), (64, 65, 97, 96), (92, 91, 123, 124), (79, 78, 110, 111), (66, 64, 96, 98), (93, 92, 124, 125), (80, 79, 111, 112), (67, 66, 98, 99), (151, 150, 182, 183), (103, 102, 134, 135), (117, 116, 148, 149), (104, 103, 135, 136), (118, 117, 149, 150), (105, 104, 136, 137), (119, 118, 150, 151), (106, 105, 137, 138), (120, 119, 151, 152), (107, 106, 138, 139), (121, 120, 152, 153), (108, 107, 139, 140), (122, 121, 153, 154), (109, 108, 140, 141), (123, 122, 154, 155), (110, 109, 141, 142), (96, 97, 129, 128), (124, 123, 155, 156), (111, 110, 142, 143), (98, 96, 128, 130), (125, 124, 156, 157), (112, 111, 143, 144), (99, 98, 130, 131), (126, 125, 157, 158), (113, 112, 144, 145), (100, 99, 131, 132), (127, 126, 158, 159), (114, 113, 145, 146), (101, 100, 132, 133), (97, 127, 159, 129), (115, 114, 146, 147), (102, 101, 133, 134), (186, 185, 217, 218), (138, 137, 169, 170), (152, 151, 183, 184), (139, 138, 170, 171), (153, 152, 184, 185), (140, 139, 171, 172), (154, 153, 185, 186), (141, 140, 172, 173), (155, 154, 186, 187), (142, 141, 173, 174), (128, 129, 161, 160), (156, 155, 187, 188), (143, 142, 174, 175), (130, 128, 160, 162), (157, 156, 188, 189), (144, 143, 175, 176), (131, 130, 162, 163), (158, 157, 189, 190), (145, 144, 176, 177), (132, 131, 163, 164), (159, 158, 190, 191), (146, 145, 177, 178), (133, 132, 164, 165), (129, 159, 191, 161), (147, 146, 178, 179), (134, 133, 165, 166), (148, 147, 179, 180), (135, 134, 166, 167), (149, 148, 180, 181), (136, 135, 167, 168), (150, 149, 181, 182), (137, 136, 168, 169), (194, 192, 224, 226), (173, 172, 204, 205), (187, 186, 218, 219), (174, 173, 205, 206), (160, 161, 193, 192), (188, 187, 219, 220), (175, 174, 206, 207), (162, 160, 192, 194), (189, 188, 220, 221), (176, 175, 207, 208), (163, 162, 194, 195), (190, 189, 221, 222), (177, 176, 208, 209), (164, 163, 195, 196), (191, 190, 222, 223), (178, 177, 209, 210), (165, 164, 196, 197), (161, 191, 223, 193), (179, 178, 210, 211), (166, 165, 197, 198), (180, 179, 211, 212), (167, 166, 198, 199), (181, 180, 212, 213), (168, 167, 199, 200), (182, 181, 213, 214), (169, 168, 200, 201), (183, 182, 214, 215), (170, 169, 201, 202), (184, 183, 215, 216), (171, 170, 202, 203), (185, 184, 216, 217), (172, 171, 203, 204), (229, 228, 260, 261), (221, 220, 252, 253), (208, 207, 239, 240), (195, 194, 226, 227), (222, 221, 253, 254), (209, 208, 240, 241), (196, 195, 227, 228), (223, 222, 254, 255), (210, 209, 241, 242), (197, 196, 228, 229), (193, 223, 255, 225), (211, 210, 242, 243), (198, 197, 229, 230), (212, 211, 243, 244), (199, 198, 230, 231), (213, 212, 244, 245), (200, 199, 231, 232), (214, 213, 245, 246), (201, 200, 232, 233), (215, 214, 246, 247), (202, 201, 233, 234), (216, 215, 247, 248), (203, 202, 234, 235), (217, 216, 248, 249), (204, 203, 235, 236), (218, 217, 249, 250), (205, 204, 236, 237), (219, 218, 250, 251), (206, 205, 237, 238), (192, 193, 225, 224), (220, 219, 251, 252), (207, 206, 238, 239), (264, 263, 295, 296), (225, 255, 287, 257), (243, 242, 274, 275), (230, 229, 261, 262), (244, 243, 275, 276), (231, 230, 262, 263), (245, 244, 276, 277), (232, 231, 263, 264), (246, 245, 277, 278), (233, 232, 264, 265), (247, 246, 278, 279), (234, 233, 265, 266), (248, 247, 279, 280), (235, 234, 266, 267), (249, 248, 280, 281), (236, 235, 267, 268), (250, 249, 281, 282), (237, 236, 268, 269), (251, 250, 282, 283), (238, 237, 269, 270), (224, 225, 257, 256), (252, 251, 283, 284), (239, 238, 270, 271), (226, 224, 256, 258), (253, 252, 284, 285), (240, 239, 271, 272), (227, 226, 258, 259), (254, 253, 285, 286), (241, 240, 272, 273), (228, 227, 259, 260), (255, 254, 286, 287), (242, 241, 273, 274), (288, 289, 319, 318, 317, 316, 315, 314, 313, 312, 311, 310, 309, 308, 307, 306, 305, 304, 303, 302, 301, 300, 299, 298, 297, 296, 295, 294, 293, 292, 291, 290), (278, 277, 309, 310), (265, 264, 296, 297), (279, 278, 310, 311), (266, 265, 297, 298), (280, 279, 311, 312), (267, 266, 298, 299), (281, 280, 312, 313), (268, 267, 299, 300), (282, 281, 313, 314), (269, 268, 300, 301), (283, 282, 314, 315), (270, 269, 301, 302), (256, 257, 289, 288), (284, 283, 315, 316), (271, 270, 302, 303), (258, 256, 288, 290), (285, 284, 316, 317), (272, 271, 303, 304), (259, 258, 290, 291), (286, 285, 317, 318), (273, 272, 304, 305), (260, 259, 291, 292), (287, 286, 318, 319), (274, 273, 305, 306), (261, 260, 292, 293), (257, 287, 319, 289), (275, 274, 306, 307), (262, 261, 293, 294), (276, 275, 307, 308), (263, 262, 294, 295), (277, 276, 308, 309)])
me_cylinder_001.use_remesh_preserve_volume = False
me_cylinder_001.use_remesh_preserve_attributes = False
me_cylinder_001.use_mirror_vertex_groups = False
me_cylinder_001.update()

# ---- objects
ob_cube = bpy.data.objects.new('Cube', me_cube)
ob_cylinder = bpy.data.objects.new('Cylinder', me_cylinder)
ob_cylinder_001 = bpy.data.objects.new('Cylinder.001', me_cylinder_001)

# ---- transforms, parenting, visibility, modifiers, constraints
ob_cube.location = (0.0, 0.0, 0.0)
ob_cube.scale = (1.482, 1.482, 1.482)
ob_cube.lock_rotations_4d = False
ob_cube.empty_display_type = 'ARROWS'
ob_cube.lineart.crease_threshold = 0.0
ob_cylinder.location = (2.928, 2.882, 2.159)
ob_cylinder.rotation_euler = (-2.007, -0.0, 0.0)
ob_cylinder.scale = (0.8546, 0.8546, 0.8546)
ob_cylinder.lineart.crease_threshold = 0.0
_m = ob_cylinder.modifiers.new('Decimate', 'DECIMATE')
_m.ratio = 0.1574
_m = ob_cylinder.modifiers.new('Mirror', 'MIRROR')
_m.mirror_object = ob_cube
ob_cylinder_001.location = (1.715, 3.202, 1.518)
ob_cylinder_001.rotation_euler = (-2.007, -0.0, 0.0)
ob_cylinder_001.scale = (0.8546, 0.8546, 0.8546)
ob_cylinder_001.lineart.crease_threshold = 0.0
_m = ob_cylinder_001.modifiers.new('Decimate', 'DECIMATE')
_m.ratio = 0.1574
_m = ob_cylinder_001.modifiers.new('Mirror', 'MIRROR')
_m.mirror_object = ob_cube

# ---- collection membership
col_collection_1.objects.link(ob_cube)
col_collection_1.objects.link(ob_cylinder)
col_collection_1.objects.link(ob_cylinder_001)

# ---- scene / render settings (as saved in the file)
scene.frame_start = 1; scene.frame_end = 250; scene.frame_set(1)
scene.render.engine = 'BLENDER_EEVEE_NEXT'
scene.render.resolution_percentage = 50
scene.render.dither_intensity = 0.0
scene.cycles.use_denoising = False
scene.cycles.samples = 128
scene.cycles.sampling_pattern = 'TABULATED_SOBOL'
scene.cycles.use_adaptive_sampling = False
scene.cycles.use_light_tree = False
scene.cycles.blur_glossy = 0.0
scene.cycles.sample_clamp_indirect = 0.0
scene.view_settings.view_transform = 'Standard'
bpy.context.view_layer.update()

# ---- added for rendering (the .blend has no active camera and no usable light): camera, sun
cam_auto = bpy.data.cameras.new('AutoCamera')
cam_auto.lens = 50.0
cam_auto.sensor_width = 36.0
cam_auto.clip_end = 1000.0
ob_auto_camera = bpy.data.objects.new('AutoCamera', cam_auto)
scene.collection.objects.link(ob_auto_camera)
ob_auto_camera.location = (11.7251, -13.0712, 10.875)
ob_auto_camera.rotation_euler = (1.09748, -7.21219e-08, 0.694738)
scene.camera = ob_auto_camera
light_auto_sun = bpy.data.lights.new('AutoSun', 'SUN')
light_auto_sun.energy = 3.0
light_auto_sun.angle = 0.0523599
ob_auto_sun = bpy.data.objects.new('AutoSun', light_auto_sun)
scene.collection.objects.link(ob_auto_sun)
ob_auto_sun.rotation_euler = (0.872665, 0.174533, 0.523599)
bpy.context.view_layer.update()
